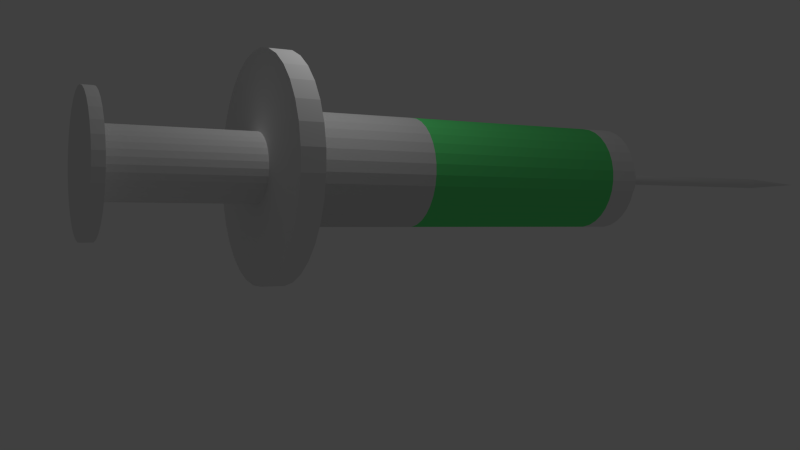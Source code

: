 # Source: syringe2.blend  (saved by Blender 2.64.0; exported with 4.5.12 LTS)
import bpy
from mathutils import Matrix  # noqa: F401  (used for matrix-valued properties, if any)

bpy.ops.wm.read_factory_settings(use_empty=True)
scene = bpy.context.scene
scene.name = 'Scene'

# ---- collections
col_collection_1 = bpy.data.collections.new('Collection 1'); scene.collection.children.link(col_collection_1)

# ---- materials (node trees are filled in below, after node groups)
mat_whiteplastic = bpy.data.materials.new('WhitePlastic')
mat_whiteplastic.alpha_threshold = 0.0
mat_whiteplastic.use_transparent_shadow = False
mat_whiteplastic.roughness = 0.5
mat_whiteplastic.line_color = (0.0, 0.0, 0.0, 0.6)
mat_glass = bpy.data.materials.new('Glass')
mat_glass.alpha_threshold = 0.0
mat_glass.use_transparent_shadow = False
mat_glass.diffuse_color = (0.7, 0.7, 0.7, 1.0)
mat_glass.roughness = 0.5
mat_glass.line_color = (0.0, 0.0, 0.0, 0.1)
mat_fluidglass = bpy.data.materials.new('FluidGlass')
mat_fluidglass.alpha_threshold = 0.0
mat_fluidglass.use_transparent_shadow = False
mat_fluidglass.diffuse_color = (0.1236, 0.8, 0.2133, 1.0)
mat_fluidglass.roughness = 0.5
mat_fluidglass.line_color = (0.0, 0.0, 0.0, 0.5)
mat_fluid = bpy.data.materials.new('Fluid')
mat_fluid.alpha_threshold = 0.0
mat_fluid.use_transparent_shadow = False
mat_fluid.diffuse_color = (0.124, 0.8, 0.213, 1.0)
mat_fluid.roughness = 0.5
mat_fluid.line_color = (0.0, 0.0, 0.0, 1.0)

# ---- material node trees

# ---- world
world_world = bpy.data.worlds.new('World'); scene.world = world_world
world_world.color = (0.05088, 0.05088, 0.05088)
world_world.use_sun_shadow = False
world_world.sun_shadow_jitter_overblur = 0.0
world_world.cycles.sampling_method = 'MANUAL'
world_world.cycles.sample_map_resolution = 256

# ---- cameras
cam_camera = bpy.data.cameras.new('Camera')
cam_camera.clip_end = 100.0
cam_camera.lens = 35.0
cam_camera.sensor_width = 32.0
cam_camera.sensor_height = 18.0
cam_camera.ortho_scale = 7.314
cam_camera.dof.focus_distance = 0.0
cam_camera.dof.aperture_fstop = 128.0

# ---- lights
light_lamp = bpy.data.lights.new('Lamp', 'POINT')
light_lamp.transmission_factor = 0.0
light_lamp.cutoff_distance = 30.0
light_lamp.use_shadow = False
light_lamp.energy = 100.0
light_lamp.shadow_buffer_clip_start = 1.001
light_lamp.shadow_soft_size = 1.0
light_lamp.shadow_maximum_resolution = 0.006
light_lamp.use_absolute_resolution = True
light_lamp.cycles.use_multiple_importance_sampling = False

# ---- meshes
me_cylinder = bpy.data.meshes.new('Cylinder')
me_cylinder.from_pydata([(0.0, 1.0, -6.0), (0.1951, 0.9808, -6.0), (0.3827, 0.9239, -6.0), (0.5556, 0.8315, -6.0), (0.7071, 0.7071, -6.0), (0.8315, 0.5556, -6.0), (0.9239, 0.3827, -6.0), (0.9808, 0.1951, -6.0), (1.0, 7.55e-08, -6.0), (0.9808, -0.1951, -6.0), (0.9239, -0.3827, -6.0), (0.8315, -0.5556, -6.0), (0.7071, -0.7071, -6.0), (0.5556, -0.8315, -6.0), (0.3827, -0.9239, -6.0), (0.1951, -0.9808, -6.0), (-3.258e-07, -1.0, -6.0), (-0.1951, -0.9808, -6.0), (-0.3827, -0.9239, -6.0), (-0.5556, -0.8315, -6.0), (-0.7071, -0.7071, -6.0), (-0.8315, -0.5556, -6.0), (-0.9239, -0.3827, -6.0), (-0.9808, -0.1951, -6.0), (-1.0, 9.656e-07, -6.0), (-0.9808, 0.1951, -6.0), (-0.9239, 0.3827, -6.0), (-0.8315, 0.5556, -6.0), (-0.7071, 0.7071, -6.0), (-0.5556, 0.8315, -6.0), (-0.3827, 0.9239, -6.0), (-0.1951, 0.9808, -6.0), (1.605e-06, 1.0, 1.09), (0.1951, 0.9808, 1.09), (0.3827, 0.9239, 1.09), (0.5556, 0.8315, 1.09), (0.7071, 0.7071, 1.09), (0.8315, 0.5556, 1.09), (0.9239, 0.3827, 1.09), (0.9808, 0.1951, 1.09), (1.0, -2.245e-06, 1.09), (0.9808, -0.1951, 1.09), (0.9239, -0.3827, 1.09), (0.8315, -0.5556, 1.09), (0.7071, -0.7071, 1.09), (0.5556, -0.8315, 1.09), (0.3827, -0.9239, 1.09), (0.1951, -0.9808, 1.09), (9.298e-07, -1.0, 1.09), (-0.1951, -0.9808, 1.09), (-0.3827, -0.9239, 1.09), (-0.5556, -0.8315, 1.09), (-0.7071, -0.7071, 1.09), (-0.8315, -0.5556, 1.09), (-0.9239, -0.3827, 1.09), (-0.9808, -0.1951, 1.09), (-1.0, -4.105e-06, 1.09), (-0.9808, 0.1951, 1.09), (-0.9239, 0.3827, 1.09), (-0.8315, 0.5556, 1.09), (-0.7071, 0.7071, 1.09), (-0.5556, 0.8315, 1.09), (-0.3827, 0.9239, 1.09), (-0.1951, 0.9808, 1.09), (0.0, 0.0, -6.0), (0.0, 0.0, 1.09), (1.63e-07, 1.995, 1.038), (0.3892, 1.956, 1.038), (0.7633, 1.843, 1.038), (1.108, 1.659, 1.038), (1.41, 1.41, 1.038), (1.659, 1.108, 1.038), (1.843, 0.7633, 1.038), (1.956, 0.3892, 1.038), (1.995, 1.669e-06, 1.038), (1.956, -0.3891, 1.038), (1.843, -0.7633, 1.038), (1.659, -1.108, 1.038), (1.41, -1.41, 1.038), (1.108, -1.659, 1.038), (0.7633, -1.843, 1.038), (0.3892, -1.956, 1.038), (1.63e-07, -1.995, 1.038), (-0.3892, -1.956, 1.038), (-0.7633, -1.843, 1.038), (-1.108, -1.659, 1.038), (-1.41, -1.41, 1.038), (-1.659, -1.108, 1.038), (-1.843, -0.7633, 1.038), (-1.956, -0.3891, 1.038), (-1.995, 3.571e-06, 1.038), (-1.956, 0.3892, 1.038), (-1.843, 0.7634, 1.038), (-1.659, 1.108, 1.038), (-1.41, 1.41, 1.038), (-1.108, 1.659, 1.038), (-0.7633, 1.843, 1.038), (-0.3891, 1.956, 1.038), (3.968e-06, 1.995, 1.45), (0.3892, 1.956, 1.45), (0.7633, 1.843, 1.45), (1.108, 1.659, 1.45), (1.41, 1.41, 1.45), (1.659, 1.108, 1.45), (1.843, 0.7633, 1.45), (1.956, 0.3891, 1.45), (1.995, -2.611e-06, 1.45), (1.956, -0.3892, 1.45), (1.843, -0.7633, 1.45), (1.659, -1.108, 1.45), (1.41, -1.41, 1.45), (1.108, -1.659, 1.45), (0.7633, -1.843, 1.45), (0.3892, -1.956, 1.45), (2.065e-06, -1.995, 1.45), (-0.3891, -1.956, 1.45), (-0.7633, -1.843, 1.45), (-1.108, -1.659, 1.45), (-1.41, -1.41, 1.45), (-1.659, -1.108, 1.45), (-1.843, -0.7634, 1.45), (-1.956, -0.3892, 1.45), (-1.995, -6.416e-06, 1.45), (-1.956, 0.3891, 1.45), (-1.843, 0.7633, 1.45), (-1.659, 1.108, 1.45), (-1.41, 1.41, 1.45), (-1.108, 1.659, 1.45), (-0.7634, 1.843, 1.45), (-0.3892, 1.956, 1.45), (0.0, 9.537e-07, 1.141), (0.0, 9.537e-07, 1.45), (2.06e-07, 0.6095, 1.451), (0.1189, 0.5977, 1.451), (0.2332, 0.5631, 1.451), (0.3386, 0.5067, 1.451), (0.431, 0.431, 1.451), (0.5067, 0.3386, 1.451), (0.5631, 0.2332, 1.451), (0.5977, 0.1189, 1.451), (0.6095, 5.161e-07, 1.451), (0.5977, -0.1189, 1.451), (0.5631, -0.2332, 1.451), (0.5067, -0.3386, 1.451), (0.431, -0.431, 1.451), (0.3386, -0.5067, 1.451), (0.2332, -0.5631, 1.451), (0.1189, -0.5977, 1.451), (6.066e-08, -0.6095, 1.451), (-0.1189, -0.5977, 1.451), (-0.2332, -0.5631, 1.451), (-0.3386, -0.5067, 1.451), (-0.431, -0.431, 1.451), (-0.5067, -0.3386, 1.451), (-0.5631, -0.2332, 1.451), (-0.5977, -0.1189, 1.451), (-0.6095, 1.061e-06, 1.451), (-0.5977, 0.1189, 1.451), (-0.5631, 0.2332, 1.451), (-0.5067, 0.3386, 1.451), (-0.431, 0.431, 1.451), (-0.3386, 0.5067, 1.451), (-0.2332, 0.5631, 1.451), (-0.1189, 0.5977, 1.451), (1.223e-06, 0.6095, 4.092), (0.1189, 0.5977, 4.092), (0.2332, 0.5631, 4.092), (0.3386, 0.5067, 4.092), (0.431, 0.431, 4.092), (0.5067, 0.3386, 4.092), (0.5631, 0.2332, 4.092), (0.5977, 0.1189, 4.092), (0.6095, -8.961e-07, 4.092), (0.5977, -0.1189, 4.092), (0.5631, -0.2332, 4.092), (0.5067, -0.3386, 4.092), (0.431, -0.431, 4.092), (0.3386, -0.5067, 4.092), (0.2332, -0.5631, 4.092), (0.1189, -0.5977, 4.092), (7.872e-07, -0.6095, 4.092), (-0.1189, -0.5977, 4.092), (-0.2332, -0.5631, 4.092), (-0.3386, -0.5067, 4.092), (-0.431, -0.431, 4.092), (-0.5067, -0.3386, 4.092), (-0.5631, -0.2332, 4.092), (-0.5977, -0.1189, 4.092), (-0.6095, -2.031e-06, 4.092), (-0.5977, 0.1189, 4.092), (-0.5631, 0.2332, 4.092), (-0.5067, 0.3386, 4.092), (-0.431, 0.431, 4.092), (-0.3386, 0.5067, 4.092), (-0.2332, 0.5631, 4.092), (-0.1189, 0.5977, 4.092), (2.06e-07, 4.707e-07, 1.451), (2.06e-07, 4.707e-07, 4.092), (1.951e-07, 0.5, -6.5), (0.09755, 0.4904, -6.5), (0.1913, 0.4619, -6.5), (0.2778, 0.4157, -6.5), (0.3536, 0.3536, -6.5), (0.4157, 0.2778, -6.5), (0.4619, 0.1913, -6.5), (0.4904, 0.09755, -6.5), (0.5, 3.68e-07, -6.5), (0.4904, -0.09754, -6.5), (0.4619, -0.1913, -6.5), (0.4157, -0.2778, -6.5), (0.3536, -0.3536, -6.5), (0.2778, -0.4157, -6.5), (0.1913, -0.4619, -6.5), (0.09755, -0.4904, -6.5), (7.586e-08, -0.5, -6.5), (-0.09755, -0.4904, -6.5), (-0.1913, -0.4619, -6.5), (-0.2778, -0.4157, -6.5), (-0.3536, -0.3536, -6.5), (-0.4157, -0.2778, -6.5), (-0.4619, -0.1913, -6.5), (-0.4904, -0.09754, -6.5), (-0.5, 8.001e-07, -6.5), (-0.4904, 0.09755, -6.5), (-0.4619, 0.1913, -6.5), (-0.4157, 0.2778, -6.5), (-0.3536, 0.3536, -6.5), (-0.2778, 0.4157, -6.5), (-0.1913, 0.4619, -6.5), (-0.09754, 0.4904, -6.5), (1.03e-06, 0.5, -6.0), (0.09755, 0.4904, -6.0), (0.1913, 0.4619, -6.0), (0.2778, 0.4157, -6.0), (0.3536, 0.3536, -6.0), (0.4157, 0.2778, -6.0), (0.4619, 0.1913, -6.0), (0.4904, 0.09754, -6.0), (0.5, -7.943e-07, -6.0), (0.4904, -0.09755, -6.0), (0.4619, -0.1913, -6.0), (0.4157, -0.2778, -6.0), (0.3536, -0.3536, -6.0), (0.2778, -0.4157, -6.0), (0.1913, -0.4619, -6.0), (0.09755, -0.4904, -6.0), (6.719e-07, -0.5, -6.0), (-0.09754, -0.4904, -6.0), (-0.1913, -0.4619, -6.0), (-0.2778, -0.4157, -6.0), (-0.3536, -0.3536, -6.0), (-0.4157, -0.2778, -6.0), (-0.4619, -0.1913, -6.0), (-0.4904, -0.09755, -6.0), (-0.5, -1.733e-06, -6.0), (-0.4904, 0.09754, -6.0), (-0.4619, 0.1913, -6.0), (-0.4157, 0.2778, -6.0), (-0.3536, 0.3536, -6.0), (-0.2778, 0.4157, -6.0), (-0.1913, 0.4619, -6.0), (-0.09755, 0.4904, -6.0), (1.951e-07, 3.233e-07, -6.5), (1.951e-07, 3.233e-07, -6.0), (1.653e-07, 4.443e-08, -6.501), (-0.01951, 0.09808, -6.501), (-0.03827, 0.09239, -6.501), (-0.05556, 0.08315, -6.501), (-0.07071, 0.07071, -6.501), (-0.08315, 0.05556, -6.501), (-0.09239, 0.03827, -6.501), (-0.09808, 0.01951, -6.501), (-0.1, -3.668e-07, -6.501), (-0.09808, -0.01951, -6.501), (-0.09239, -0.03827, -6.501), (-0.08315, -0.05556, -6.501), (-0.07071, -0.07071, -6.501), (-0.05556, -0.08315, -6.501), (-0.03827, -0.09239, -6.501), (-0.01951, -0.09808, -6.501), (2.607e-07, -0.1, -6.501), (0.01951, -0.09808, -6.501), (0.03827, -0.09239, -6.501), (0.05556, -0.08315, -6.501), (0.07071, -0.07071, -6.501), (0.08315, -0.05556, -6.501), (0.09239, -0.03827, -6.501), (0.09808, -0.01951, -6.501), (0.1, -1.791e-07, -6.501), (0.09808, 0.01951, -6.501), (0.09239, 0.03827, -6.501), (0.08315, 0.05556, -6.501), (0.07071, 0.07071, -6.501), (0.05556, 0.08315, -6.501), (0.03827, 0.09239, -6.501), (0.01951, 0.09808, -6.501), (3.322e-07, 0.1, -6.501), (-0.01951, 0.09808, -10.5), (-0.03827, 0.09239, -10.5), (-0.05556, 0.08315, -10.5), (-0.07071, 0.07071, -10.5), (-0.08315, 0.05556, -10.5), (-0.09239, 0.03827, -10.5), (-0.09808, 0.01951, -10.5), (-0.1, 1.398e-07, -10.5), (-0.09808, -0.01951, -10.5), (-0.09239, -0.03827, -10.5), (-0.08315, -0.05556, -10.5), (-0.07071, -0.07071, -10.5), (-0.05556, -0.08315, -10.5), (-0.03827, -0.09239, -10.5), (-0.01951, -0.09808, -10.5), (1.414e-07, -0.1, -10.5), (0.01951, -0.09808, -10.5), (0.03827, -0.09239, -10.5), (0.05556, -0.08315, -10.5), (0.07071, -0.07071, -10.5), (0.08315, -0.05556, -10.5), (0.09239, -0.03827, -10.5), (0.09808, -0.01951, -10.5), (0.1, 5.337e-08, -10.5), (0.09808, 0.01951, -10.5), (0.09239, 0.03827, -10.5), (0.08315, 0.05556, -10.5), (0.07071, 0.07071, -10.5), (0.05556, 0.08315, -10.5), (0.03827, 0.09239, -10.5), (0.01951, 0.09808, -10.5), (1.653e-07, 0.1, -10.5), (0.04386, 1.12, 4.1), (0.278, 1.097, 4.1), (0.5031, 1.028, 4.1), (0.7105, 0.9175, 4.1), (0.8924, 0.7682, 4.1), (1.042, 0.5864, 4.1), (1.153, 0.3789, 4.1), (1.221, 0.1538, 4.1), (1.244, -0.0803, 4.1), (1.221, -0.3144, 4.1), (1.153, -0.5395, 4.1), (1.042, -0.747, 4.1), (0.8924, -0.9288, 4.1), (0.7105, -1.078, 4.1), (0.5031, -1.189, 4.1), (0.278, -1.257, 4.1), (0.04386, -1.28, 4.1), (-0.1902, -1.257, 4.1), (-0.4154, -1.189, 4.1), (-0.6228, -1.078, 4.1), (-0.8047, -0.9288, 4.1), (-0.9539, -0.747, 4.1), (-1.065, -0.5395, 4.1), (-1.133, -0.3144, 4.1), (-1.156, -0.0803, 4.1), (-1.133, 0.1538, 4.1), (-1.065, 0.3789, 4.1), (-0.9539, 0.5864, 4.1), (-0.8047, 0.7682, 4.1), (-0.6228, 0.9175, 4.1), (-0.4154, 1.028, 4.1), (-0.1902, 1.097, 4.1), (0.04386, 1.12, 4.3), (0.278, 1.097, 4.3), (0.5031, 1.028, 4.3), (0.7105, 0.9175, 4.3), (0.8924, 0.7682, 4.3), (1.042, 0.5864, 4.3), (1.153, 0.3789, 4.3), (1.221, 0.1538, 4.3), (1.244, -0.0803, 4.3), (1.221, -0.3144, 4.3), (1.153, -0.5395, 4.3), (1.042, -0.747, 4.3), (0.8924, -0.9288, 4.3), (0.7105, -1.078, 4.3), (0.5031, -1.189, 4.3), (0.278, -1.257, 4.3), (0.04386, -1.28, 4.3), (-0.1902, -1.257, 4.3), (-0.4154, -1.189, 4.3), (-0.6228, -1.078, 4.3), (-0.8047, -0.9288, 4.3), (-0.9539, -0.747, 4.3), (-1.065, -0.5395, 4.3), (-1.133, -0.3144, 4.3), (-1.156, -0.0803, 4.3), (-1.133, 0.1538, 4.3), (-1.065, 0.3789, 4.3), (-0.9539, 0.5864, 4.3), (-0.8047, 0.7682, 4.3), (-0.6228, 0.9175, 4.3), (-0.4154, 1.028, 4.3), (-0.1903, 1.097, 4.3), (0.04386, -0.0803, 4.1), (0.04386, -0.0803, 4.3), (1.766e-07, 7.992e-08, -11.91), (0.1951, 0.9808, -5.45), (1.246e-07, 1.0, -5.45), (0.3827, 0.9239, -5.45), (0.5556, 0.8315, -5.45), (0.7071, 0.7071, -5.45), (0.8315, 0.5556, -5.45), (0.9239, 0.3827, -5.45), (0.9808, 0.1951, -5.45), (1.0, -1.046e-07, -5.45), (0.9808, -0.1951, -5.45), (0.9239, -0.3827, -5.45), (0.8315, -0.5556, -5.45), (0.7071, -0.7071, -5.45), (0.5556, -0.8315, -5.45), (0.3827, -0.9239, -5.45), (0.1951, -0.9808, -5.45), (-2.284e-07, -1.0, -5.45), (-0.1951, -0.9808, -5.45), (-0.3827, -0.9239, -5.45), (-0.5556, -0.8315, -5.45), (-0.7071, -0.7071, -5.45), (-0.8315, -0.5556, -5.45), (-0.9239, -0.3827, -5.45), (-0.9808, -0.1951, -5.45), (-1.0, 5.72e-07, -5.45), (-0.9808, 0.1951, -5.45), (-0.9239, 0.3827, -5.45), (-0.8315, 0.5556, -5.45), (-0.7071, 0.7071, -5.45), (-0.5556, 0.8315, -5.45), (-0.3827, 0.9239, -5.45), (-0.1951, 0.9808, -5.45), (0.1951, 0.9808, -1.457), (9.408e-07, 1.0, -1.457), (0.3827, 0.9239, -1.457), (0.5556, 0.8315, -1.457), (0.7071, 0.7071, -1.457), (0.8315, 0.5556, -1.457), (0.9239, 0.3827, -1.457), (0.9808, 0.1951, -1.457), (1.0, -1.284e-06, -1.457), (0.9808, -0.1951, -1.457), (0.9239, -0.3827, -1.457), (0.8315, -0.5556, -1.457), (0.7071, -0.7071, -1.457), (0.5556, -0.8315, -1.457), (0.3827, -0.9239, -1.457), (0.1951, -0.9808, -1.457), (4.1e-07, -1.0, -1.457), (-0.1951, -0.9808, -1.457), (-0.3827, -0.9239, -1.457), (-0.5556, -0.8315, -1.457), (-0.7071, -0.7071, -1.457), (-0.8315, -0.5556, -1.457), (-0.9239, -0.3827, -1.457), (-0.9808, -0.1951, -1.457), (-1.0, -2.006e-06, -1.457), (-0.9808, 0.1951, -1.457), (-0.9239, 0.3827, -1.457), (-0.8315, 0.5556, -1.457), (-0.7071, 0.7071, -1.457), (-0.5556, 0.8315, -1.457), (-0.3827, 0.9239, -1.457), (-0.1951, 0.9808, -1.457), (-1.327e-07, -9.108e-07, -1.457), (4.04e-07, 0.5, -1.457), (0.09755, 0.4904, -1.457), (0.1913, 0.4619, -1.457), (0.2778, 0.4157, -1.457), (0.3536, 0.3536, -1.457), (0.4157, 0.2778, -1.457), (0.4619, 0.1913, -1.457), (0.4904, 0.09754, -1.457), (0.5, -1.098e-06, -1.457), (0.4904, -0.09755, -1.457), (0.4619, -0.1913, -1.457), (0.4157, -0.2778, -1.457), (0.3536, -0.3536, -1.457), (0.2778, -0.4157, -1.457), (0.1913, -0.4619, -1.457), (0.09755, -0.4904, -1.457), (1.387e-07, -0.5, -1.457), (-0.09754, -0.4904, -1.457), (-0.1913, -0.4619, -1.457), (-0.2778, -0.4157, -1.457), (-0.3536, -0.3536, -1.457), (-0.4157, -0.2778, -1.457), (-0.4619, -0.1913, -1.457), (-0.4904, -0.09755, -1.457), (-0.5, -1.458e-06, -1.457), (-0.4904, 0.09754, -1.457), (-0.4619, 0.1913, -1.457), (-0.4157, 0.2778, -1.457), (-0.3536, 0.3536, -1.457), (-0.2778, 0.4157, -1.457), (-0.1913, 0.4619, -1.457), (-0.09755, 0.4904, -1.457), (6.724e-07, 0.75, -1.457), (1.357e-07, 0.25, -1.457), (0.1463, 0.7356, -1.457), (0.04877, 0.2452, -1.457), (0.287, 0.6929, -1.457), (0.09567, 0.231, -1.457), (0.4167, 0.6236, -1.457), (0.1389, 0.2079, -1.457), (0.5303, 0.5303, -1.457), (0.1768, 0.1768, -1.457), (0.6236, 0.4167, -1.457), (0.2079, 0.1389, -1.457), (0.6929, 0.287, -1.457), (0.231, 0.09567, -1.457), (0.7356, 0.1463, -1.457), (0.2452, 0.04877, -1.457), (0.75, -1.191e-06, -1.457), (0.25, -1.004e-06, -1.457), (0.7356, -0.1463, -1.457), (0.2452, -0.04877, -1.457), (0.6929, -0.287, -1.457), (0.231, -0.09567, -1.457), (0.6236, -0.4167, -1.457), (0.2079, -0.1389, -1.457), (0.5303, -0.5303, -1.457), (0.1768, -0.1768, -1.457), (0.4167, -0.6236, -1.457), (0.1389, -0.2079, -1.457), (0.287, -0.6929, -1.457), (0.09567, -0.231, -1.457), (0.1463, -0.7356, -1.457), (0.04877, -0.2452, -1.457), (2.743e-07, -0.75, -1.457), (2.969e-09, -0.25, -1.457), (-0.1463, -0.7356, -1.457), (-0.04877, -0.2452, -1.457), (-0.287, -0.6929, -1.457), (-0.09567, -0.231, -1.457), (-0.4167, -0.6236, -1.457), (-0.1389, -0.2079, -1.457), (-0.5303, -0.5303, -1.457), (-0.1768, -0.1768, -1.457), (-0.6236, -0.4167, -1.457), (-0.2079, -0.1389, -1.457), (-0.6929, -0.287, -1.457), (-0.231, -0.09567, -1.457), (-0.7356, -0.1463, -1.457), (-0.2452, -0.04877, -1.457), (-0.75, -1.732e-06, -1.457), (-0.25, -1.185e-06, -1.457), (-0.7356, 0.1463, -1.457), (-0.2452, 0.04877, -1.457), (-0.6929, 0.287, -1.457), (-0.231, 0.09567, -1.457), (-0.6236, 0.4167, -1.457), (-0.2079, 0.1389, -1.457), (-0.5303, 0.5303, -1.457), (-0.1768, 0.1768, -1.457), (-0.4167, 0.6236, -1.457), (-0.1389, 0.2079, -1.457), (-0.287, 0.6929, -1.457), (-0.09567, 0.231, -1.457), (-0.1463, 0.7356, -1.457), (-0.04877, 0.2452, -1.457), (8.066e-07, 0.875, -1.457), (5.382e-07, 0.625, -1.457), (1.474e-09, 0.125, -1.457), (2.698e-07, 0.375, -1.457), (0.1219, 0.613, -1.457), (0.1707, 0.8582, -1.457), (0.07316, 0.3678, -1.457), (0.02439, 0.1226, -1.457), (0.3348, 0.8084, -1.457), (0.2392, 0.5774, -1.457), (0.04784, 0.1155, -1.457), (0.1435, 0.3465, -1.457), (0.3472, 0.5197, -1.457), (0.4861, 0.7275, -1.457), (0.2083, 0.3118, -1.457), (0.06945, 0.1039, -1.457), (0.4419, 0.4419, -1.457), (0.6187, 0.6187, -1.457), (0.2652, 0.2652, -1.457), (0.08839, 0.08839, -1.457), (0.7275, 0.4861, -1.457), (0.5197, 0.3472, -1.457), (0.1039, 0.06945, -1.457), (0.3118, 0.2083, -1.457), (0.8084, 0.3348, -1.457), (0.5774, 0.2392, -1.457), (0.1155, 0.04783, -1.457), (0.3465, 0.1435, -1.457), (0.613, 0.1219, -1.457), (0.8582, 0.1707, -1.457), (0.3678, 0.07316, -1.457), (0.1226, 0.02439, -1.457), (0.625, -1.144e-06, -1.457), (0.875, -1.238e-06, -1.457), (0.375, -1.051e-06, -1.457), (0.125, -9.575e-07, -1.457), (0.613, -0.1219, -1.457), (0.8582, -0.1707, -1.457), (0.3678, -0.07316, -1.457), (0.1226, -0.02439, -1.457), (0.5774, -0.2392, -1.457), (0.8084, -0.3348, -1.457), (0.3465, -0.1435, -1.457), (0.1155, -0.04784, -1.457), (0.5197, -0.3472, -1.457), (0.7275, -0.4861, -1.457), (0.3118, -0.2083, -1.457), (0.1039, -0.06945, -1.457), (0.4419, -0.4419, -1.457), (0.6187, -0.6187, -1.457), (0.2652, -0.2652, -1.457), (0.08839, -0.08839, -1.457), (0.3472, -0.5197, -1.457), (0.4861, -0.7275, -1.457), (0.2083, -0.3118, -1.457), (0.06945, -0.1039, -1.457), (0.2392, -0.5774, -1.457), (0.3348, -0.8084, -1.457), (0.1435, -0.3465, -1.457), (0.04784, -0.1155, -1.457), (0.1707, -0.8582, -1.457), (0.1219, -0.613, -1.457), (0.02439, -0.1226, -1.457), (0.07316, -0.3678, -1.457), (2.065e-07, -0.625, -1.457), (3.422e-07, -0.875, -1.457), (7.081e-08, -0.375, -1.457), (-6.487e-08, -0.125, -1.457), (-0.1219, -0.613, -1.457), (-0.1707, -0.8582, -1.457), (-0.07316, -0.3678, -1.457), (-0.02439, -0.1226, -1.457), (-0.2392, -0.5774, -1.457), (-0.3348, -0.8084, -1.457), (-0.1435, -0.3465, -1.457), (-0.04784, -0.1155, -1.457), (-0.3472, -0.5197, -1.457), (-0.4861, -0.7275, -1.457), (-0.2083, -0.3118, -1.457), (-0.06945, -0.1039, -1.457), (-0.4419, -0.4419, -1.457), (-0.6187, -0.6187, -1.457), (-0.2652, -0.2652, -1.457), (-0.08839, -0.08839, -1.457), (-0.5197, -0.3472, -1.457), (-0.7275, -0.4861, -1.457), (-0.3118, -0.2083, -1.457), (-0.1039, -0.06945, -1.457), (-0.5774, -0.2392, -1.457), (-0.8084, -0.3348, -1.457), (-0.3465, -0.1435, -1.457), (-0.1155, -0.04784, -1.457), (-0.613, -0.1219, -1.457), (-0.8582, -0.1707, -1.457), (-0.3678, -0.07316, -1.457), (-0.1226, -0.02439, -1.457), (-0.625, -1.595e-06, -1.457), (-0.875, -1.869e-06, -1.457), (-0.375, -1.321e-06, -1.457), (-0.125, -1.048e-06, -1.457), (-0.613, 0.1219, -1.457), (-0.8582, 0.1707, -1.457), (-0.3678, 0.07316, -1.457), (-0.1226, 0.02439, -1.457), (-0.5774, 0.2392, -1.457), (-0.8084, 0.3348, -1.457), (-0.3465, 0.1435, -1.457), (-0.1155, 0.04783, -1.457), (-0.7275, 0.4861, -1.457), (-0.5197, 0.3472, -1.457), (-0.1039, 0.06945, -1.457), (-0.3118, 0.2083, -1.457), (-0.4419, 0.4419, -1.457), (-0.6187, 0.6187, -1.457), (-0.2652, 0.2652, -1.457), (-0.08839, 0.08839, -1.457), (-0.4861, 0.7275, -1.457), (-0.3472, 0.5197, -1.457), (-0.06945, 0.1039, -1.457), (-0.2083, 0.3118, -1.457), (-0.2392, 0.5774, -1.457), (-0.3349, 0.8084, -1.457), (-0.1435, 0.3465, -1.457), (-0.04784, 0.1155, -1.457), (-0.1219, 0.613, -1.457), (-0.1707, 0.8582, -1.457), (-0.07316, 0.3678, -1.457), (-0.02439, 0.1226, -1.457)], [], [(64, 0, 1), (65, 33, 32), (64, 1, 2), (65, 34, 33), (64, 2, 3), (65, 35, 34), (64, 3, 4), (65, 36, 35), (64, 4, 5), (65, 37, 36), (64, 5, 6), (65, 38, 37), (64, 6, 7), (65, 39, 38), (64, 7, 8), (65, 40, 39), (64, 8, 9), (65, 41, 40), (64, 9, 10), (65, 42, 41), (64, 10, 11), (65, 43, 42), (64, 11, 12), (65, 44, 43), (64, 12, 13), (65, 45, 44), (64, 13, 14), (65, 46, 45), (64, 14, 15), (65, 47, 46), (64, 15, 16), (65, 48, 47), (64, 16, 17), (65, 49, 48), (64, 17, 18), (65, 50, 49), (64, 18, 19), (65, 51, 50), (64, 19, 20), (65, 52, 51), (64, 20, 21), (65, 53, 52), (64, 21, 22), (65, 54, 53), (64, 22, 23), (65, 55, 54), (64, 23, 24), (65, 56, 55), (64, 24, 25), (65, 57, 56), (64, 25, 26), (65, 58, 57), (64, 26, 27), (65, 59, 58), (64, 27, 28), (65, 60, 59), (64, 28, 29), (65, 61, 60), (64, 29, 30), (65, 62, 61), (64, 30, 31), (65, 63, 62), (31, 0, 64), (65, 32, 63), (130, 66, 67), (131, 99, 98), (130, 67, 68), (131, 100, 99), (130, 68, 69), (131, 101, 100), (130, 69, 70), (131, 102, 101), (130, 70, 71), (131, 103, 102), (130, 71, 72), (131, 104, 103), (130, 72, 73), (131, 105, 104), (130, 73, 74), (131, 106, 105), (130, 74, 75), (131, 107, 106), (130, 75, 76), (131, 108, 107), (130, 76, 77), (131, 109, 108), (130, 77, 78), (131, 110, 109), (130, 78, 79), (131, 111, 110), (130, 79, 80), (131, 112, 111), (130, 80, 81), (131, 113, 112), (130, 81, 82), (131, 114, 113), (130, 82, 83), (131, 115, 114), (130, 83, 84), (131, 116, 115), (130, 84, 85), (131, 117, 116), (130, 85, 86), (131, 118, 117), (130, 86, 87), (131, 119, 118), (130, 87, 88), (131, 120, 119), (130, 88, 89), (131, 121, 120), (130, 89, 90), (131, 122, 121), (130, 90, 91), (131, 123, 122), (130, 91, 92), (131, 124, 123), (130, 92, 93), (131, 125, 124), (130, 93, 94), (131, 126, 125), (130, 94, 95), (131, 127, 126), (130, 95, 96), (131, 128, 127), (130, 96, 97), (131, 129, 128), (130, 97, 66), (131, 98, 129), (66, 98, 99, 67), (67, 99, 100, 68), (68, 100, 101, 69), (69, 101, 102, 70), (70, 102, 103, 71), (71, 103, 104, 72), (72, 104, 105, 73), (73, 105, 106, 74), (74, 106, 107, 75), (75, 107, 108, 76), (76, 108, 109, 77), (77, 109, 110, 78), (78, 110, 111, 79), (79, 111, 112, 80), (80, 112, 113, 81), (81, 113, 114, 82), (82, 114, 115, 83), (83, 115, 116, 84), (84, 116, 117, 85), (85, 117, 118, 86), (86, 118, 119, 87), (87, 119, 120, 88), (88, 120, 121, 89), (89, 121, 122, 90), (90, 122, 123, 91), (91, 123, 124, 92), (92, 124, 125, 93), (93, 125, 126, 94), (94, 126, 127, 95), (95, 127, 128, 96), (96, 128, 129, 97), (97, 129, 98, 66), (196, 132, 133), (197, 165, 164), (196, 133, 134), (197, 166, 165), (196, 134, 135), (197, 167, 166), (196, 135, 136), (197, 168, 167), (196, 136, 137), (197, 169, 168), (196, 137, 138), (197, 170, 169), (196, 138, 139), (197, 171, 170), (196, 139, 140), (197, 172, 171), (196, 140, 141), (197, 173, 172), (196, 141, 142), (197, 174, 173), (196, 142, 143), (197, 175, 174), (196, 143, 144), (197, 176, 175), (196, 144, 145), (197, 177, 176), (196, 145, 146), (197, 178, 177), (196, 146, 147), (197, 179, 178), (196, 147, 148), (197, 180, 179), (196, 148, 149), (197, 181, 180), (196, 149, 150), (197, 182, 181), (196, 150, 151), (197, 183, 182), (196, 151, 152), (197, 184, 183), (196, 152, 153), (197, 185, 184), (196, 153, 154), (197, 186, 185), (196, 154, 155), (197, 187, 186), (196, 155, 156), (197, 188, 187), (196, 156, 157), (197, 189, 188), (196, 157, 158), (197, 190, 189), (196, 158, 159), (197, 191, 190), (196, 159, 160), (197, 192, 191), (196, 160, 161), (197, 193, 192), (196, 161, 162), (197, 194, 193), (196, 162, 163), (197, 195, 194), (196, 163, 132), (197, 164, 195), (132, 164, 165, 133), (133, 165, 166, 134), (134, 166, 167, 135), (135, 167, 168, 136), (136, 168, 169, 137), (137, 169, 170, 138), (138, 170, 171, 139), (139, 171, 172, 140), (140, 172, 173, 141), (141, 173, 174, 142), (142, 174, 175, 143), (143, 175, 176, 144), (144, 176, 177, 145), (145, 177, 178, 146), (146, 178, 179, 147), (147, 179, 180, 148), (148, 180, 181, 149), (149, 181, 182, 150), (150, 182, 183, 151), (151, 183, 184, 152), (152, 184, 185, 153), (153, 185, 186, 154), (154, 186, 187, 155), (155, 187, 188, 156), (156, 188, 189, 157), (157, 189, 190, 158), (158, 190, 191, 159), (159, 191, 192, 160), (160, 192, 193, 161), (161, 193, 194, 162), (162, 194, 195, 163), (163, 195, 164, 132), (262, 198, 199), (263, 231, 230), (262, 199, 200), (263, 232, 231), (262, 200, 201), (263, 233, 232), (262, 201, 202), (263, 234, 233), (262, 202, 203), (263, 235, 234), (262, 203, 204), (263, 236, 235), (262, 204, 205), (263, 237, 236), (262, 205, 206), (263, 238, 237), (262, 206, 207), (263, 239, 238), (262, 207, 208), (263, 240, 239), (262, 208, 209), (263, 241, 240), (262, 209, 210), (263, 242, 241), (262, 210, 211), (263, 243, 242), (262, 211, 212), (263, 244, 243), (262, 212, 213), (263, 245, 244), (262, 213, 214), (263, 246, 245), (262, 214, 215), (263, 247, 246), (262, 215, 216), (263, 248, 247), (262, 216, 217), (263, 249, 248), (262, 217, 218), (263, 250, 249), (262, 218, 219), (263, 251, 250), (262, 219, 220), (263, 252, 251), (262, 220, 221), (263, 253, 252), (262, 221, 222), (263, 254, 253), (262, 222, 223), (263, 255, 254), (262, 223, 224), (263, 256, 255), (262, 224, 225), (263, 257, 256), (262, 225, 226), (263, 258, 257), (262, 226, 227), (263, 259, 258), (262, 227, 228), (263, 260, 259), (262, 228, 229), (263, 261, 260), (262, 229, 198), (263, 230, 261), (198, 230, 231, 199), (199, 231, 232, 200), (200, 232, 233, 201), (201, 233, 234, 202), (202, 234, 235, 203), (203, 235, 236, 204), (204, 236, 237, 205), (205, 237, 238, 206), (206, 238, 239, 207), (207, 239, 240, 208), (208, 240, 241, 209), (209, 241, 242, 210), (210, 242, 243, 211), (211, 243, 244, 212), (212, 244, 245, 213), (213, 245, 246, 214), (214, 246, 247, 215), (215, 247, 248, 216), (216, 248, 249, 217), (217, 249, 250, 218), (218, 250, 251, 219), (219, 251, 252, 220), (220, 252, 253, 221), (221, 253, 254, 222), (222, 254, 255, 223), (223, 255, 256, 224), (224, 256, 257, 225), (225, 257, 258, 226), (226, 258, 259, 227), (227, 259, 260, 228), (228, 260, 261, 229), (229, 261, 230, 198), (297, 265, 296, 328), (298, 266, 265, 297), (299, 267, 266, 298), (300, 268, 267, 299), (301, 269, 268, 300), (302, 270, 269, 301), (303, 271, 270, 302), (304, 272, 271, 303), (305, 273, 272, 304), (306, 274, 273, 305), (307, 275, 274, 306), (308, 276, 275, 307), (309, 277, 276, 308), (310, 278, 277, 309), (311, 279, 278, 310), (312, 280, 279, 311), (313, 281, 280, 312), (314, 282, 281, 313), (315, 283, 282, 314), (316, 284, 283, 315), (317, 285, 284, 316), (318, 286, 285, 317), (319, 287, 286, 318), (320, 288, 287, 319), (321, 289, 288, 320), (322, 290, 289, 321), (323, 291, 290, 322), (324, 292, 291, 323), (325, 293, 292, 324), (326, 294, 293, 325), (327, 295, 294, 326), (328, 296, 295, 327), (264, 296, 265), (264, 265, 266), (264, 266, 267), (264, 267, 268), (264, 268, 269), (264, 269, 270), (264, 270, 271), (264, 271, 272), (264, 272, 273), (264, 273, 274), (264, 274, 275), (264, 275, 276), (264, 276, 277), (264, 277, 278), (264, 278, 279), (264, 279, 280), (264, 280, 281), (264, 281, 282), (264, 282, 283), (264, 283, 284), (264, 284, 285), (264, 285, 286), (264, 286, 287), (264, 287, 288), (264, 288, 289), (264, 289, 290), (264, 290, 291), (264, 291, 292), (264, 292, 293), (264, 293, 294), (264, 294, 295), (264, 295, 296), (393, 329, 330), (394, 362, 361), (393, 330, 331), (394, 363, 362), (393, 331, 332), (394, 364, 363), (393, 332, 333), (394, 365, 364), (393, 333, 334), (394, 366, 365), (393, 334, 335), (394, 367, 366), (393, 335, 336), (394, 368, 367), (393, 336, 337), (394, 369, 368), (393, 337, 338), (394, 370, 369), (393, 338, 339), (394, 371, 370), (393, 339, 340), (394, 372, 371), (393, 340, 341), (394, 373, 372), (393, 341, 342), (394, 374, 373), (393, 342, 343), (394, 375, 374), (393, 343, 344), (394, 376, 375), (393, 344, 345), (394, 377, 376), (393, 345, 346), (394, 378, 377), (393, 346, 347), (394, 379, 378), (393, 347, 348), (394, 380, 379), (393, 348, 349), (394, 381, 380), (393, 349, 350), (394, 382, 381), (393, 350, 351), (394, 383, 382), (393, 351, 352), (394, 384, 383), (393, 352, 353), (394, 385, 384), (393, 353, 354), (394, 386, 385), (393, 354, 355), (394, 387, 386), (393, 355, 356), (394, 388, 387), (393, 356, 357), (394, 389, 388), (393, 357, 358), (394, 390, 389), (393, 358, 359), (394, 391, 390), (393, 359, 360), (394, 392, 391), (393, 360, 329), (394, 361, 392), (329, 361, 362, 330), (330, 362, 363, 331), (331, 363, 364, 332), (332, 364, 365, 333), (333, 365, 366, 334), (334, 366, 367, 335), (335, 367, 368, 336), (336, 368, 369, 337), (337, 369, 370, 338), (338, 370, 371, 339), (339, 371, 372, 340), (340, 372, 373, 341), (341, 373, 374, 342), (342, 374, 375, 343), (343, 375, 376, 344), (344, 376, 377, 345), (345, 377, 378, 346), (346, 378, 379, 347), (347, 379, 380, 348), (348, 380, 381, 349), (349, 381, 382, 350), (350, 382, 383, 351), (351, 383, 384, 352), (352, 384, 385, 353), (353, 385, 386, 354), (354, 386, 387, 355), (355, 387, 388, 356), (356, 388, 389, 357), (357, 389, 390, 358), (358, 390, 391, 359), (359, 391, 392, 360), (360, 392, 361, 329), (328, 327, 395), (327, 326, 395), (326, 325, 395), (325, 324, 395), (324, 323, 395), (323, 322, 395), (322, 321, 395), (321, 320, 395), (320, 319, 395), (319, 318, 395), (318, 317, 395), (317, 316, 395), (316, 315, 395), (315, 314, 395), (314, 313, 395), (313, 312, 395), (312, 311, 395), (311, 310, 395), (310, 309, 395), (309, 308, 395), (308, 307, 395), (307, 306, 395), (306, 305, 395), (305, 304, 395), (304, 303, 395), (303, 302, 395), (302, 301, 395), (301, 300, 395), (300, 299, 395), (299, 298, 395), (298, 297, 395), (297, 328, 395), (0, 397, 396, 1), (1, 396, 398, 2), (2, 398, 399, 3), (3, 399, 400, 4), (4, 400, 401, 5), (5, 401, 402, 6), (6, 402, 403, 7), (7, 403, 404, 8), (8, 404, 405, 9), (9, 405, 406, 10), (10, 406, 407, 11), (11, 407, 408, 12), (12, 408, 409, 13), (13, 409, 410, 14), (14, 410, 411, 15), (15, 411, 412, 16), (16, 412, 413, 17), (17, 413, 414, 18), (18, 414, 415, 19), (19, 415, 416, 20), (20, 416, 417, 21), (21, 417, 418, 22), (22, 418, 419, 23), (23, 419, 420, 24), (24, 420, 421, 25), (25, 421, 422, 26), (26, 422, 423, 27), (27, 423, 424, 28), (28, 424, 425, 29), (29, 425, 426, 30), (30, 426, 427, 31), (397, 0, 31, 427), (397, 429, 428, 396), (429, 32, 33, 428), (396, 428, 430, 398), (428, 33, 34, 430), (398, 430, 431, 399), (430, 34, 35, 431), (399, 431, 432, 400), (431, 35, 36, 432), (400, 432, 433, 401), (432, 36, 37, 433), (401, 433, 434, 402), (433, 37, 38, 434), (402, 434, 435, 403), (434, 38, 39, 435), (403, 435, 436, 404), (435, 39, 40, 436), (404, 436, 437, 405), (436, 40, 41, 437), (405, 437, 438, 406), (437, 41, 42, 438), (406, 438, 439, 407), (438, 42, 43, 439), (407, 439, 440, 408), (439, 43, 44, 440), (408, 440, 441, 409), (440, 44, 45, 441), (409, 441, 442, 410), (441, 45, 46, 442), (410, 442, 443, 411), (442, 46, 47, 443), (411, 443, 444, 412), (443, 47, 48, 444), (412, 444, 445, 413), (444, 48, 49, 445), (413, 445, 446, 414), (445, 49, 50, 446), (414, 446, 447, 415), (446, 50, 51, 447), (415, 447, 448, 416), (447, 51, 52, 448), (416, 448, 449, 417), (448, 52, 53, 449), (417, 449, 450, 418), (449, 53, 54, 450), (418, 450, 451, 419), (450, 54, 55, 451), (419, 451, 452, 420), (451, 55, 56, 452), (420, 452, 453, 421), (452, 56, 57, 453), (421, 453, 454, 422), (453, 57, 58, 454), (422, 454, 455, 423), (454, 58, 59, 455), (423, 455, 456, 424), (455, 59, 60, 456), (424, 456, 457, 425), (456, 60, 61, 457), (425, 457, 458, 426), (457, 61, 62, 458), (426, 458, 459, 427), (458, 62, 63, 459), (32, 429, 459, 63), (429, 397, 427, 459), (684, 460, 559), (556, 684, 559, 494), (492, 683, 560, 461), (683, 556, 494, 560), (459, 682, 557, 429), (682, 555, 493, 557), (555, 681, 558, 493), (681, 492, 461, 558), (680, 460, 684), (554, 680, 684, 556), (491, 679, 683, 492), (679, 554, 556, 683), (458, 678, 682, 459), (678, 553, 555, 682), (553, 677, 681, 555), (677, 491, 492, 681), (675, 460, 680), (552, 675, 680, 554), (490, 676, 679, 491), (676, 552, 554, 679), (457, 673, 678, 458), (673, 551, 553, 678), (551, 674, 677, 553), (674, 490, 491, 677), (672, 460, 675), (550, 672, 675, 552), (489, 671, 676, 490), (671, 550, 552, 676), (456, 670, 673, 457), (670, 549, 551, 673), (549, 669, 674, 551), (669, 489, 490, 674), (667, 460, 672), (548, 667, 672, 550), (488, 668, 671, 489), (668, 548, 550, 671), (455, 665, 670, 456), (665, 547, 549, 670), (547, 666, 669, 549), (666, 488, 489, 669), (664, 460, 667), (546, 664, 667, 548), (487, 663, 668, 488), (663, 546, 548, 668), (454, 662, 665, 455), (662, 545, 547, 665), (545, 661, 666, 547), (661, 487, 488, 666), (660, 460, 664), (544, 660, 664, 546), (486, 659, 663, 487), (659, 544, 546, 663), (453, 658, 662, 454), (658, 543, 545, 662), (543, 657, 661, 545), (657, 486, 487, 661), (656, 460, 660), (542, 656, 660, 544), (485, 655, 659, 486), (655, 542, 544, 659), (452, 654, 658, 453), (654, 541, 543, 658), (541, 653, 657, 543), (653, 485, 486, 657), (652, 460, 656), (540, 652, 656, 542), (484, 651, 655, 485), (651, 540, 542, 655), (451, 650, 654, 452), (650, 539, 541, 654), (539, 649, 653, 541), (649, 484, 485, 653), (648, 460, 652), (538, 648, 652, 540), (483, 647, 651, 484), (647, 538, 540, 651), (450, 646, 650, 451), (646, 537, 539, 650), (537, 645, 649, 539), (645, 483, 484, 649), (644, 460, 648), (536, 644, 648, 538), (482, 643, 647, 483), (643, 536, 538, 647), (449, 642, 646, 450), (642, 535, 537, 646), (535, 641, 645, 537), (641, 482, 483, 645), (640, 460, 644), (534, 640, 644, 536), (481, 639, 643, 482), (639, 534, 536, 643), (448, 638, 642, 449), (638, 533, 535, 642), (533, 637, 641, 535), (637, 481, 482, 641), (636, 460, 640), (532, 636, 640, 534), (480, 635, 639, 481), (635, 532, 534, 639), (447, 634, 638, 448), (634, 531, 533, 638), (531, 633, 637, 533), (633, 480, 481, 637), (632, 460, 636), (530, 632, 636, 532), (479, 631, 635, 480), (631, 530, 532, 635), (446, 630, 634, 447), (630, 529, 531, 634), (529, 629, 633, 531), (629, 479, 480, 633), (628, 460, 632), (528, 628, 632, 530), (478, 627, 631, 479), (627, 528, 530, 631), (445, 626, 630, 446), (626, 527, 529, 630), (527, 625, 629, 529), (625, 478, 479, 629), (624, 460, 628), (526, 624, 628, 528), (477, 623, 627, 478), (623, 526, 528, 627), (444, 622, 626, 445), (622, 525, 527, 626), (525, 621, 625, 527), (621, 477, 478, 625), (619, 460, 624), (524, 619, 624, 526), (476, 620, 623, 477), (620, 524, 526, 623), (443, 617, 622, 444), (617, 523, 525, 622), (523, 618, 621, 525), (618, 476, 477, 621), (616, 460, 619), (522, 616, 619, 524), (475, 615, 620, 476), (615, 522, 524, 620), (442, 614, 617, 443), (614, 521, 523, 617), (521, 613, 618, 523), (613, 475, 476, 618), (612, 460, 616), (520, 612, 616, 522), (474, 611, 615, 475), (611, 520, 522, 615), (441, 610, 614, 442), (610, 519, 521, 614), (519, 609, 613, 521), (609, 474, 475, 613), (608, 460, 612), (518, 608, 612, 520), (473, 607, 611, 474), (607, 518, 520, 611), (440, 606, 610, 441), (606, 517, 519, 610), (517, 605, 609, 519), (605, 473, 474, 609), (604, 460, 608), (516, 604, 608, 518), (472, 603, 607, 473), (603, 516, 518, 607), (439, 602, 606, 440), (602, 515, 517, 606), (515, 601, 605, 517), (601, 472, 473, 605), (600, 460, 604), (514, 600, 604, 516), (471, 599, 603, 472), (599, 514, 516, 603), (438, 598, 602, 439), (598, 513, 515, 602), (513, 597, 601, 515), (597, 471, 472, 601), (596, 460, 600), (512, 596, 600, 514), (470, 595, 599, 471), (595, 512, 514, 599), (437, 594, 598, 438), (594, 511, 513, 598), (511, 593, 597, 513), (593, 470, 471, 597), (592, 460, 596), (510, 592, 596, 512), (469, 591, 595, 470), (591, 510, 512, 595), (436, 590, 594, 437), (590, 509, 511, 594), (509, 589, 593, 511), (589, 469, 470, 593), (588, 460, 592), (508, 588, 592, 510), (468, 587, 591, 469), (587, 508, 510, 591), (435, 586, 590, 436), (586, 507, 509, 590), (507, 585, 589, 509), (585, 468, 469, 589), (583, 460, 588), (506, 583, 588, 508), (467, 584, 587, 468), (584, 506, 508, 587), (434, 581, 586, 435), (581, 505, 507, 586), (505, 582, 585, 507), (582, 467, 468, 585), (579, 460, 583), (504, 579, 583, 506), (466, 580, 584, 467), (580, 504, 506, 584), (433, 577, 581, 434), (577, 503, 505, 581), (503, 578, 582, 505), (578, 466, 467, 582), (576, 460, 579), (502, 576, 579, 504), (465, 575, 580, 466), (575, 502, 504, 580), (432, 574, 577, 433), (574, 501, 503, 577), (501, 573, 578, 503), (573, 465, 466, 578), (572, 460, 576), (500, 572, 576, 502), (464, 571, 575, 465), (571, 500, 502, 575), (431, 570, 574, 432), (570, 499, 501, 574), (499, 569, 573, 501), (569, 464, 465, 573), (567, 460, 572), (498, 567, 572, 500), (463, 568, 571, 464), (568, 498, 500, 571), (430, 565, 570, 431), (565, 497, 499, 570), (497, 566, 569, 499), (566, 463, 464, 569), (564, 460, 567), (496, 564, 567, 498), (462, 563, 568, 463), (563, 496, 498, 568), (428, 562, 565, 430), (562, 495, 497, 565), (495, 561, 566, 497), (561, 462, 463, 566), (559, 460, 564), (494, 559, 564, 496), (461, 560, 563, 462), (560, 494, 496, 563), (429, 557, 562, 428), (557, 493, 495, 562), (493, 558, 561, 495), (558, 461, 462, 561)])
me_cylinder.polygons.foreach_set('use_smooth', [0, 0, 0, 0, 0, 0, 0, 0, 0, 0, 0, 0, 0, 0, 0, 0, 0, 0, 0, 0, 0, 0, 0, 0, 0, 0, 0, 0, 0, 0, 0, 0, 0, 0, 0, 0, 0, 0, 0, 0, 0, 0, 0, 0, 0, 0, 0, 0, 0, 0, 0, 0, 0, 0, 0, 0, 0, 0, 0, 0, 0, 0, 0, 0, 0, 0, 0, 0, 0, 0, 0, 0, 0, 0, 0, 0, 0, 0, 0, 0, 0, 0, 0, 0, 0, 0, 0, 0, 0, 0, 0, 0, 0, 0, 0, 0, 0, 0, 0, 0, 0, 0, 0, 0, 0, 0, 0, 0, 0, 0, 0, 0, 0, 0, 0, 0, 0, 0, 0, 0, 0, 0, 0, 0, 0, 0, 0, 0, 0, 0, 0, 0, 0, 0, 0, 0, 0, 0, 0, 0, 0, 0, 0, 0, 0, 0, 0, 0, 0, 0, 0, 0, 0, 0, 0, 0, 0, 0, 0, 0, 0, 0, 0, 0, 0, 0, 0, 0, 0, 0, 0, 0, 0, 0, 0, 0, 0, 0, 0, 0, 0, 0, 0, 0, 0, 0, 0, 0, 0, 0, 0, 0, 0, 0, 0, 0, 0, 0, 0, 0, 0, 0, 0, 0, 0, 0, 0, 0, 0, 0, 0, 0, 0, 0, 0, 0, 0, 0, 0, 0, 0, 0, 0, 0, 0, 0, 0, 0, 0, 0, 0, 0, 0, 0, 0, 0, 0, 0, 0, 0, 0, 0, 0, 0, 0, 0, 0, 0, 0, 0, 0, 0, 0, 0, 0, 0, 0, 0, 0, 0, 0, 0, 0, 0, 0, 0, 0, 0, 0, 0, 0, 0, 0, 0, 0, 0, 0, 0, 0, 0, 0, 0, 0, 0, 0, 0, 0, 0, 0, 0, 0, 0, 0, 0, 0, 0, 0, 0, 0, 0, 0, 0, 0, 0, 0, 0, 0, 0, 0, 0, 0, 0, 0, 0, 0, 0, 0, 0, 0, 0, 0, 0, 0, 0, 0, 0, 0, 0, 0, 0, 0, 0, 0, 0, 0, 0, 0, 0, 0, 0, 0, 0, 0, 0, 0, 0, 0, 0, 0, 0, 0, 0, 0, 0, 0, 0, 0, 0, 0, 0, 0, 0, 0, 0, 0, 0, 0, 0, 0, 0, 0, 0, 0, 0, 0, 0, 0, 0, 0, 0, 0, 0, 0, 0, 0, 0, 0, 0, 0, 0, 0, 0, 0, 0, 0, 0, 0, 0, 0, 0, 0, 0, 0, 0, 0, 0, 0, 0, 0, 0, 0, 0, 0, 0, 0, 0, 0, 0, 0, 0, 0, 0, 0, 0, 0, 0, 0, 0, 0, 0, 0, 0, 0, 0, 0, 0, 0, 0, 0, 0, 0, 0, 0, 0, 0, 0, 0, 0, 0, 0, 0, 0, 0, 0, 0, 0, 0, 0, 0, 0, 0, 0, 0, 0, 0, 0, 0, 0, 0, 0, 0, 0, 0, 0, 0, 0, 0, 0, 0, 0, 0, 0, 0, 0, 0, 0, 0, 0, 0, 0, 0, 0, 0, 0, 0, 0, 0, 0, 0, 0, 0, 0, 0, 0, 0, 0, 0, 0, 0, 0, 0, 0, 0, 0, 0, 0, 0, 0, 0, 0, 0, 0, 0, 0, 0, 0, 0, 0, 0, 0, 0, 0, 0, 0, 0, 0, 0, 0, 0, 0, 0, 0, 0, 0, 0, 0, 0, 0, 0, 0, 0, 0, 0, 0, 0, 0, 0, 0, 0, 0, 0, 0, 0, 0, 0, 0, 0, 0, 0, 0, 0, 0, 0, 0, 0, 0, 0, 0, 0, 0, 0, 0, 0, 0, 0, 0, 0, 0, 0, 0, 0, 0, 0, 0, 0, 0, 0, 0, 0, 0, 0, 0, 0, 0, 0, 0, 0, 0, 0, 0, 0, 0, 0, 0, 0, 0, 0, 0, 0, 0, 0, 0, 0, 0, 0, 0, 0, 0, 0, 0, 0, 0, 0, 0, 0, 0, 0, 0, 0, 0, 0, 0, 0, 0, 0, 0, 0, 0, 0, 1, 0, 0, 0, 0, 0, 0, 0, 0, 0, 0, 0, 0, 0, 0, 0, 0, 0, 0, 0, 0, 0, 0, 0, 0, 0, 0, 0, 0, 0, 0, 0, 0, 0, 0, 0, 0, 0, 0, 0, 0, 0, 0, 0, 0, 0, 0, 0, 0, 0, 0, 0, 0, 0, 0, 0, 0, 0, 0, 0, 0, 0, 0, 0, 0, 0, 0, 0, 0, 0, 0, 0, 0, 0, 0, 0, 0, 0, 0, 0, 0, 0, 0, 0, 0, 0, 0, 0, 0, 0, 0, 0, 0, 0, 0, 0, 0, 0, 0, 0, 0, 0, 0, 0, 0, 0, 0, 0, 0, 0, 0, 0, 0, 0, 0, 0, 0, 0, 0, 0, 0, 0, 0, 0, 0, 0, 0, 0, 0, 0, 0, 0, 0, 0, 0, 0, 0, 0, 0, 0, 0, 0, 0, 0, 0, 0, 0, 0, 0, 0, 0, 0, 0, 0, 0, 0, 0, 0, 0, 0, 0, 0, 0, 0, 0, 0, 0, 0, 0, 0, 0, 0, 0, 0, 0, 0, 0, 0, 0, 0, 0, 0, 0, 0, 0, 0, 0, 0, 0, 0, 0, 0, 0, 0, 0, 0, 0, 0, 0, 0, 0, 0, 0, 0, 0, 0, 0, 0, 0, 0, 0, 0, 0, 0, 0, 0, 0, 0, 0, 0, 0, 0, 0, 0, 0, 0, 0, 0, 0, 0, 0, 0, 0, 0, 0, 0, 0, 0, 0, 0, 0, 0, 0, 0, 0, 0, 0])
me_cylinder.polygons.foreach_set('material_index', [0, 0, 0, 0, 0, 0, 0, 0, 0, 0, 0, 0, 0, 0, 0, 0, 0, 0, 0, 0, 0, 0, 0, 0, 0, 0, 0, 0, 0, 0, 0, 0, 0, 0, 0, 0, 0, 0, 0, 0, 0, 0, 0, 0, 0, 0, 0, 0, 0, 0, 0, 0, 0, 0, 0, 0, 0, 0, 0, 0, 0, 0, 0, 0, 0, 0, 0, 0, 0, 0, 0, 0, 0, 0, 0, 0, 0, 0, 0, 0, 0, 0, 0, 0, 0, 0, 0, 0, 0, 0, 0, 0, 0, 0, 0, 0, 0, 0, 0, 0, 0, 0, 0, 0, 0, 0, 0, 0, 0, 0, 0, 0, 0, 0, 0, 0, 0, 0, 0, 0, 0, 0, 0, 0, 0, 0, 0, 0, 0, 0, 0, 0, 0, 0, 0, 0, 0, 0, 0, 0, 0, 0, 0, 0, 0, 0, 0, 0, 0, 0, 0, 0, 0, 0, 0, 0, 0, 0, 0, 0, 0, 0, 0, 0, 0, 0, 0, 0, 0, 0, 0, 0, 0, 0, 0, 0, 0, 0, 0, 0, 0, 0, 0, 0, 0, 0, 0, 0, 0, 0, 0, 0, 0, 0, 0, 0, 0, 0, 0, 0, 0, 0, 0, 0, 0, 0, 0, 0, 0, 0, 0, 0, 0, 0, 0, 0, 0, 0, 0, 0, 0, 0, 0, 0, 0, 0, 0, 0, 0, 0, 0, 0, 0, 0, 0, 0, 0, 0, 0, 0, 0, 0, 0, 0, 0, 0, 0, 0, 0, 0, 0, 0, 0, 0, 0, 0, 0, 0, 0, 0, 0, 0, 0, 0, 0, 0, 0, 0, 0, 0, 0, 0, 0, 0, 0, 0, 0, 0, 0, 0, 0, 0, 0, 0, 0, 0, 0, 0, 0, 0, 0, 0, 0, 0, 0, 0, 0, 0, 0, 0, 0, 0, 0, 0, 0, 0, 0, 0, 0, 0, 0, 0, 0, 0, 0, 0, 0, 0, 0, 0, 0, 0, 0, 0, 0, 0, 0, 0, 0, 0, 0, 0, 0, 0, 0, 0, 0, 0, 0, 0, 0, 0, 0, 0, 0, 0, 0, 0, 0, 0, 0, 0, 0, 0, 0, 0, 0, 0, 0, 0, 0, 0, 0, 0, 0, 0, 0, 0, 0, 0, 0, 0, 0, 0, 0, 0, 0, 0, 0, 0, 0, 0, 0, 0, 0, 0, 0, 0, 0, 0, 0, 0, 0, 0, 0, 0, 0, 0, 0, 0, 0, 0, 0, 0, 0, 0, 0, 0, 0, 0, 0, 0, 0, 0, 0, 0, 0, 0, 0, 0, 0, 0, 0, 0, 0, 0, 0, 0, 0, 0, 0, 0, 0, 0, 0, 0, 0, 0, 0, 0, 0, 0, 0, 0, 0, 0, 0, 0, 0, 0, 0, 0, 0, 0, 0, 0, 0, 0, 0, 0, 0, 0, 0, 0, 0, 0, 0, 0, 0, 0, 0, 0, 0, 0, 0, 0, 0, 0, 0, 0, 0, 0, 0, 0, 0, 0, 0, 0, 0, 0, 0, 0, 0, 0, 0, 0, 0, 0, 0, 0, 0, 0, 0, 0, 0, 0, 0, 0, 0, 0, 0, 0, 0, 0, 0, 0, 0, 0, 0, 0, 0, 0, 0, 0, 0, 0, 0, 0, 0, 0, 0, 0, 0, 0, 0, 0, 0, 0, 0, 0, 0, 0, 0, 0, 0, 0, 0, 0, 0, 0, 0, 0, 0, 0, 0, 0, 0, 0, 0, 0, 0, 0, 0, 0, 0, 0, 0, 0, 0, 0, 0, 0, 0, 0, 0, 0, 2, 1, 2, 1, 2, 1, 2, 1, 2, 1, 2, 1, 2, 1, 2, 1, 2, 1, 2, 1, 2, 1, 2, 1, 2, 1, 2, 1, 2, 1, 2, 1, 2, 1, 2, 1, 2, 1, 2, 1, 2, 1, 2, 1, 2, 1, 2, 1, 2, 1, 2, 1, 2, 1, 2, 1, 2, 1, 2, 1, 2, 1, 1, 2, 3, 3, 3, 3, 3, 3, 3, 3, 3, 3, 3, 3, 3, 3, 3, 3, 3, 3, 3, 3, 3, 3, 3, 3, 3, 3, 3, 3, 3, 3, 3, 3, 3, 3, 3, 3, 3, 3, 3, 3, 3, 3, 3, 3, 3, 3, 3, 3, 3, 3, 3, 3, 3, 3, 3, 3, 3, 3, 3, 3, 3, 3, 3, 3, 3, 3, 3, 3, 3, 3, 3, 3, 3, 3, 3, 3, 3, 3, 3, 3, 3, 3, 3, 3, 3, 3, 3, 3, 3, 3, 3, 3, 3, 3, 3, 3, 3, 3, 3, 3, 3, 3, 3, 3, 3, 3, 3, 3, 3, 3, 3, 3, 3, 3, 3, 3, 3, 3, 3, 3, 3, 3, 3, 3, 3, 3, 3, 3, 3, 3, 3, 3, 3, 3, 3, 3, 3, 3, 3, 3, 3, 3, 3, 3, 3, 3, 3, 3, 3, 3, 3, 3, 3, 3, 3, 3, 3, 3, 3, 3, 3, 3, 3, 3, 3, 3, 3, 3, 3, 3, 3, 3, 3, 3, 3, 3, 3, 3, 3, 3, 3, 3, 3, 3, 3, 3, 3, 3, 3, 3, 3, 3, 3, 3, 3, 3, 3, 3, 3, 3, 3, 3, 3, 3, 3, 3, 3, 3, 3, 3, 3, 3, 3, 3, 3, 3, 3, 3, 3, 3, 3, 3, 3, 3, 3, 3, 3, 3, 3, 3, 3, 3, 3, 3, 3, 3, 3, 3, 3, 3, 3, 3, 3, 3, 3, 3, 3, 3, 3, 3, 3, 3, 3, 3, 3, 3])
me_cylinder.materials.append(mat_whiteplastic)
me_cylinder.materials.append(mat_glass)
me_cylinder.materials.append(mat_fluidglass)
me_cylinder.materials.append(mat_fluid)
me_cylinder.use_remesh_preserve_volume = False
me_cylinder.use_remesh_preserve_attributes = False
me_cylinder.use_mirror_vertex_groups = False
me_cylinder.update()

# ---- objects
ob_cylinder = bpy.data.objects.new('Cylinder', me_cylinder)
ob_lamp = bpy.data.objects.new('Lamp', light_lamp)
ob_camera = bpy.data.objects.new('Camera', cam_camera)

# ---- transforms, parenting, visibility, modifiers, constraints
ob_cylinder.location = (0.0, 0.0, 1.0)
ob_cylinder.lineart.crease_threshold = 0.0
ob_lamp.location = (4.076, 1.765, 1.42)
ob_lamp.rotation_euler = (0.6503, 0.05522, 1.866)
ob_lamp.lock_rotations_4d = False
ob_lamp.empty_display_type = 'ARROWS'
ob_lamp.color = (0.0, 0.0, 0.0, 0.0)
ob_lamp.lineart.crease_threshold = 0.0
ob_camera.location = (10.23, -9.732, 7.239)
ob_camera.rotation_euler = (0.0004301, 1.081, -0.6919)
ob_camera.lock_rotations_4d = False
ob_camera.empty_display_type = 'ARROWS'
ob_camera.color = (0.0, 0.0, 0.0, 0.0)
ob_camera.display_type = 'WIRE'
ob_camera.lineart.crease_threshold = 0.0

# ---- collection membership
col_collection_1.objects.link(ob_cylinder)
col_collection_1.objects.link(ob_lamp)
col_collection_1.objects.link(ob_camera)

# ---- scene / render settings (as saved in the file)
scene.camera = ob_camera
scene.frame_start = 1; scene.frame_end = 250; scene.frame_set(1)
scene.render.engine = 'BLENDER_EEVEE_NEXT'
scene.render.image_settings.color_mode = 'RGB'
scene.render.image_settings.compression = 90
scene.render.resolution_percentage = 50
scene.render.dither_intensity = 0.0
scene.render.bake_margin = 2
scene.render.bake_bias = 0.0
scene.cycles.use_denoising = False
scene.cycles.samples = 10
scene.cycles.sampling_pattern = 'TABULATED_SOBOL'
scene.cycles.light_sampling_threshold = 0.0
scene.cycles.use_adaptive_sampling = False
scene.cycles.use_light_tree = False
scene.cycles.blur_glossy = 0.0
scene.cycles.volume_bounces = 1
scene.cycles.pixel_filter_type = 'GAUSSIAN'
scene.cycles.sample_clamp_indirect = 0.0
scene.view_settings.view_transform = 'Standard'
bpy.context.view_layer.update()
